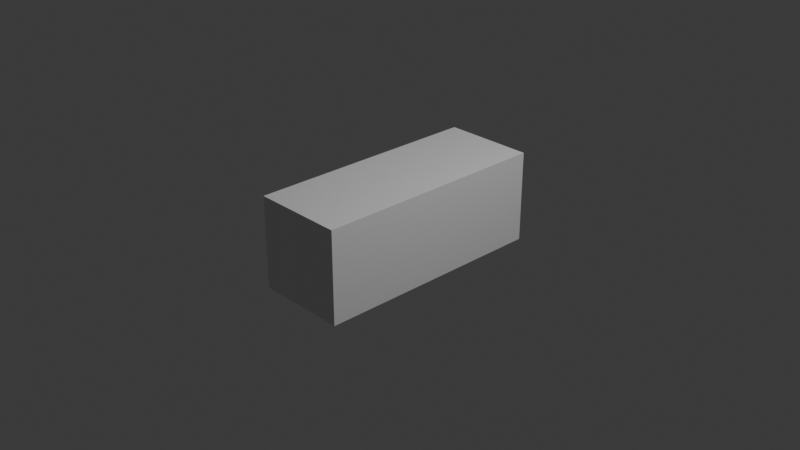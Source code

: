 # Source: CarBody.blend  (saved by Blender 4.0.36; exported with 4.5.12 LTS)
import bpy
from mathutils import Matrix  # noqa: F401  (used for matrix-valued properties, if any)

bpy.ops.wm.read_factory_settings(use_empty=True)
scene = bpy.context.scene
scene.name = 'Scene'

# ---- collections
col_collection = bpy.data.collections.new('Collection'); scene.collection.children.link(col_collection)

# ---- materials (node trees are filled in below, after node groups)
mat_material = bpy.data.materials.new('Material')
mat_material.alpha_threshold = 0.0
mat_material.use_transparent_shadow = False
mat_material.roughness = 0.5
mat_material.line_color = (0.0, 0.0, 0.0, 1.0)

# ---- material node trees
mat_material.use_nodes = True; mat_material.node_tree.nodes.clear()
_N = mat_material.node_tree.nodes; _L = mat_material.node_tree.links
n0 = _N.new('ShaderNodeOutputMaterial'); n0.name = 'Material Output'; n0.location = (300, 300)
n1 = _N.new('ShaderNodeBsdfPrincipled'); n1.name = 'Principled BSDF'; n1.location = (10, 300)
n1.inputs[3].default_value = 1.45
_L.new(n1.outputs[0], n0.inputs[0])
n0.is_active_output = True

# ---- world
world_world = bpy.data.worlds.new('World'); scene.world = world_world
world_world.use_nodes = True; world_world.node_tree.nodes.clear()
_N = world_world.node_tree.nodes; _L = world_world.node_tree.links
n0 = _N.new('ShaderNodeOutputWorld'); n0.name = 'World Output'; n0.location = (300, 300)
n1 = _N.new('ShaderNodeBackground'); n1.name = 'Background'; n1.location = (10, 300)
n1.inputs[0].default_value = (0.05088, 0.05088, 0.05088, 1.0)
_L.new(n1.outputs[0], n0.inputs[0])
n0.is_active_output = True
world_world.color = (0.05088, 0.05088, 0.05088)
world_world.use_sun_shadow = False
world_world.sun_shadow_jitter_overblur = 0.0

# ---- cameras
cam_camera = bpy.data.cameras.new('Camera')
cam_camera.clip_end = 100.0
cam_camera.ortho_scale = 7.314

# ---- lights
light_light = bpy.data.lights.new('Light', 'POINT')
light_light.transmission_factor = 0.0
light_light.use_soft_falloff = False
light_light.energy = 1000.0
light_light.shadow_soft_size = 0.1
light_light.shadow_maximum_resolution = 0.006
light_light.use_absolute_resolution = True

# ---- meshes
me_cube = bpy.data.meshes.new('Cube')
me_cube.from_pydata([(1.0, 1.0, 1.0), (1.0, 1.0, -1.0), (1.0, -1.0, 1.0), (1.0, -1.0, -1.0), (-1.0, 1.0, 1.0), (-1.0, 1.0, -1.0), (-1.0, -1.0, 1.0), (-1.0, -1.0, -1.0), (-1.0, 1.0, -0.4962), (-1.0, 0.741, -1.0), (-1.0, 0.03155, -1.0), (-1.0, -0.9511, -1.0), (-1.0, 1.0, -1.0), (-1.0, 0.741, -1.0), (-1.0, 0.03155, -1.0)], [], [(0, 4, 6, 2), (3, 2, 6, 7), (5, 1, 3, 7, 11, 10, 9), (1, 0, 2, 3), (5, 8, 4, 0, 1), (8, 12, 13, 9, 10, 11, 7, 6, 4), (8, 5, 12), (5, 9, 13, 12), (9, 10, 14, 13), (10, 11, 14)])
_uv = me_cube.uv_layers.new(name='UVMap')
_uv.uv.foreach_set('vector', [0.625, 0.5, 0.875, 0.5, 0.875, 0.75, 0.625, 0.75, 0.375, 0.75, 0.625, 0.75, 0.625, 1.0, 0.375, 1.0, 0.125, 0.5, 0.375, 0.5, 0.375, 0.75, 0.125, 0.75, 0.125, 0.7439, 0.125, 0.6211, 0.125, 0.5324, 0.375, 0.5, 0.625, 0.5, 0.625, 0.75, 0.375, 0.75, 0.375, 0.25, 0.438, 0.25, 0.625, 0.25, 0.625, 0.5, 0.375, 0.5, 0.438, 0.25, 0.375, 0.25, 0.375, 0.2176, 0.375, 0.2176, 0.375, 0.1289, 0.375, 0.006108, 0.375, 0.0, 0.625, 0.0, 0.625, 0.25, 0.438, 0.25, 0.375, 0.25, 0.375, 0.25, 0.125, 0.5, 0.125, 0.5324, 0.125, 0.5324, 0.125, 0.5, 0.125, 0.5324, 0.125, 0.6211, 0.125, 0.6211, 0.125, 0.5324, 0.125, 0.6211, 0.125, 0.7439, 0.125, 0.6211])
me_cube.materials.append(mat_material)
me_cube.use_mirror_vertex_groups = False
me_cube.update()

# ---- objects
ob_cube = bpy.data.objects.new('Cube', me_cube)
ob_light = bpy.data.objects.new('Light', light_light)
ob_camera = bpy.data.objects.new('Camera', cam_camera)

# ---- transforms, parenting, visibility, modifiers, constraints
ob_cube.location = (0.0, 0.0, 0.0)
ob_cube.scale = (0.5, 1.3, 0.5)
ob_cube.lock_rotations_4d = False
ob_cube.empty_display_type = 'ARROWS'
ob_cube.lineart.crease_threshold = 0.0
ob_light.location = (4.076, 1.005, 5.904)
ob_light.rotation_euler = (0.6503, 0.05522, 1.866)
ob_light.lock_rotations_4d = False
ob_light.empty_display_type = 'ARROWS'
ob_light.color = (0.0, 0.0, 0.0, 0.0)
ob_light.lineart.crease_threshold = 0.0
ob_camera.location = (7.359, -6.926, 4.958)
ob_camera.rotation_euler = (1.109, 0.0, 0.8149)
ob_camera.lock_rotations_4d = False
ob_camera.empty_display_type = 'ARROWS'
ob_camera.color = (0.0, 0.0, 0.0, 0.0)
ob_camera.display_type = 'WIRE'
ob_camera.lineart.crease_threshold = 0.0

# ---- collection membership
col_collection.objects.link(ob_cube)
col_collection.objects.link(ob_light)
col_collection.objects.link(ob_camera)

# ---- scene / render settings (as saved in the file)
scene.camera = ob_camera
scene.frame_start = 1; scene.frame_end = 250; scene.frame_set(1)
scene.render.engine = 'BLENDER_EEVEE_NEXT'
scene.cycles.sampling_pattern = 'TABULATED_SOBOL'
bpy.context.view_layer.update()
